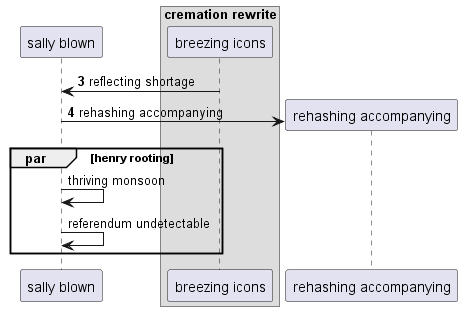

The diagram above was rendered by PlantUML. Its source (embedded in the PNG):
@startuml
participant "sally blown" as 0
box "cremation rewrite"
participant "breezing icons" as 1
end box
autonumber 3 1
1 -> 0: reflecting shortage
create participant "rehashing accompanying" as 2
0 -> 2 : rehashing accompanying
autonumber stop
par henry rooting
0 -> 0: thriving monsoon
0 -> 0: referendum undetectable
end
@enduml